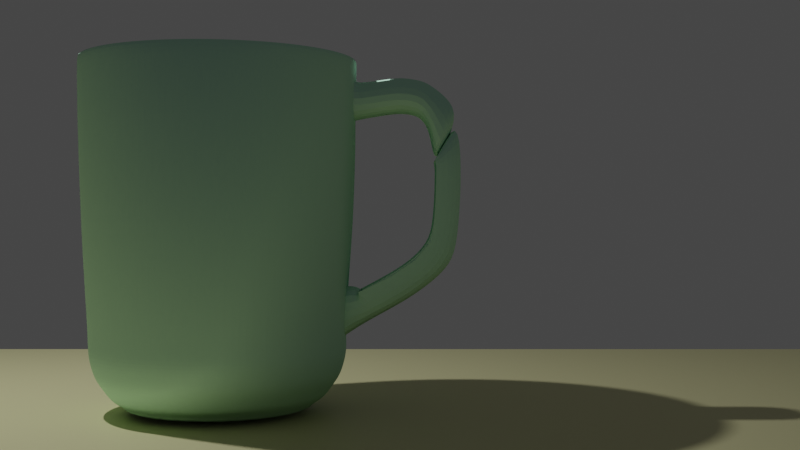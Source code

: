 # Source: mug1.blend  (saved by Blender 3.5.10; exported with 4.5.12 LTS)
import bpy
from mathutils import Matrix  # noqa: F401  (used for matrix-valued properties, if any)

bpy.ops.wm.read_factory_settings(use_empty=True)
scene = bpy.context.scene
scene.name = 'Scene'

# ---- collections
col_collection = bpy.data.collections.new('Collection'); scene.collection.children.link(col_collection)

# ---- materials (node trees are filled in below, after node groups)
mat_material_001 = bpy.data.materials.new('Material.001')
mat_material_002 = bpy.data.materials.new('Material.002')

# ---- material node trees
mat_material_001.use_nodes = True; mat_material_001.node_tree.nodes.clear()
_N = mat_material_001.node_tree.nodes; _L = mat_material_001.node_tree.links
n0 = _N.new('ShaderNodeOutputMaterial'); n0.name = 'Material Output'; n0.location = (300, 300)
n1 = _N.new('ShaderNodeBsdfToon'); n1.name = 'Toon BSDF'; n1.location = (10, 300)
n1.inputs[0].default_value = (0.495, 0.8, 0.6183, 1.0)
_L.new(n1.outputs[0], n0.inputs[0])
n0.is_active_output = True
mat_material_002.use_nodes = True; mat_material_002.node_tree.nodes.clear()
_N = mat_material_002.node_tree.nodes; _L = mat_material_002.node_tree.links
n0 = _N.new('ShaderNodeBsdfPrincipled'); n0.name = 'Principled BSDF'; n0.location = (10, 300)
n0.distribution = 'GGX'
n0.subsurface_method = 'RANDOM_WALK_SKIN'
n0.inputs[0].default_value = (0.7106, 0.6798, 0.3639, 1.0)
n0.inputs[3].default_value = 1.45
n0.inputs[27].default_value = (0.0, 0.0, 0.0, 1.0)
n0.inputs[28].default_value = 1.0
n1 = _N.new('ShaderNodeOutputMaterial'); n1.name = 'Material Output'; n1.location = (300, 300)
_L.new(n0.outputs[0], n1.inputs[0])
n1.is_active_output = True

# ---- world
world_world = bpy.data.worlds.new('World'); scene.world = world_world
world_world.use_nodes = True; world_world.node_tree.nodes.clear()
_N = world_world.node_tree.nodes; _L = world_world.node_tree.links
n0 = _N.new('ShaderNodeOutputWorld'); n0.name = 'World Output'; n0.location = (300, 300)
n1 = _N.new('ShaderNodeBackground'); n1.name = 'Background'; n1.location = (10, 300)
n1.inputs[0].default_value = (0.05088, 0.05088, 0.05088, 1.0)
_L.new(n1.outputs[0], n0.inputs[0])
n0.is_active_output = True
world_world.color = (0.05088, 0.05088, 0.05088)
world_world.use_sun_shadow = False
world_world.sun_shadow_jitter_overblur = 0.0

# ---- cameras
cam_camera_001 = bpy.data.cameras.new('Camera.001')

# ---- lights
light_light = bpy.data.lights.new('Light', 'POINT')
light_light.transmission_factor = 0.0
light_light.energy = 1000.0
light_light.shadow_soft_size = 0.1
light_light.shadow_maximum_resolution = 0.006
light_light.use_absolute_resolution = True

# ---- meshes
me_circle_002 = bpy.data.meshes.new('Circle.002')
me_circle_002.from_pydata([(0.0, 0.82, 0.0), (-0.16, 0.8042, 0.0), (-0.3138, 0.7576, 0.0), (-0.4556, 0.6818, 0.0), (-0.5798, 0.5798, 0.0), (-0.6818, 0.4556, 0.0), (-0.7576, 0.3138, 0.0), (-0.8042, 0.16, 0.0), (-0.82, 0.0, 0.0), (-0.8042, -0.16, 0.0), (-0.7576, -0.3138, 0.0), (-0.6818, -0.4556, 0.0), (-0.5798, -0.5798, 0.0), (-0.4556, -0.6818, 0.0), (-0.3138, -0.7576, 0.0), (-0.16, -0.8042, 0.0), (0.0, -0.82, 0.0), (0.16, -0.8042, 0.0), (0.3138, -0.7576, 0.0), (0.4556, -0.6818, 0.0), (0.5798, -0.5798, 0.0), (0.6818, -0.4556, 0.0), (0.7576, -0.3138, 0.0), (0.8042, -0.16, 0.0), (0.82, 0.0, 0.0), (0.8042, 0.16, 0.0), (0.7576, 0.3138, 0.0), (0.6818, 0.4556, 0.0), (0.5798, 0.5798, 0.0), (0.4556, 0.6818, 0.0), (0.3138, 0.7576, 0.0), (0.16, 0.8042, 0.0), (2.574e-09, 0.9393, 0.05452), (-0.1832, 0.9212, 0.05452), (-0.3595, 0.8678, 0.05452), (-0.5218, 0.781, 0.05452), (-0.6642, 0.6642, 0.05452), (-0.781, 0.5218, 0.05452), (-0.8678, 0.3595, 0.05452), (-0.9212, 0.1832, 0.05452), (-0.9393, 8.4e-09, 0.05452), (-0.9212, -0.1832, 0.05452), (-0.8678, -0.3595, 0.05452), (-0.781, -0.5218, 0.05452), (-0.6642, -0.6642, 0.05452), (-0.5218, -0.781, 0.05452), (-0.3595, -0.8678, 0.05452), (-0.1832, -0.9212, 0.05452), (2.574e-09, -0.9393, 0.05452), (0.1832, -0.9212, 0.05452), (0.3595, -0.8678, 0.05452), (0.5218, -0.781, 0.05452), (0.6642, -0.6642, 0.05452), (0.781, -0.5218, 0.05452), (0.8678, -0.3595, 0.05452), (0.9212, -0.1832, 0.05452), (0.9393, 8.4e-09, 0.05452), (0.9212, 0.1832, 0.05452), (0.8678, 0.3595, 0.05452), (0.781, 0.5218, 0.05452), (0.6642, 0.6642, 0.05452), (0.5218, 0.781, 0.05452), (0.3595, 0.8678, 0.05452), (0.1832, 0.9212, 0.05452), (2.28e-09, 1.002, 0.146), (-0.1955, 0.9828, 0.146), (-0.3835, 0.9258, 0.146), (-0.5567, 0.8332, 0.146), (-0.7086, 0.7086, 0.146), (-0.8332, 0.5567, 0.146), (-0.9258, 0.3835, 0.146), (-0.9828, 0.1955, 0.146), (-1.002, 1.021e-08, 0.146), (-0.9828, -0.1955, 0.146), (-0.9258, -0.3835, 0.146), (-0.8332, -0.5567, 0.146), (-0.7086, -0.7086, 0.146), (-0.5567, -0.8332, 0.146), (-0.3835, -0.9258, 0.146), (-0.1955, -0.9828, 0.146), (2.28e-09, -1.002, 0.146), (0.1955, -0.9828, 0.146), (0.3835, -0.9258, 0.146), (0.5567, -0.8332, 0.146), (0.7086, -0.7086, 0.146), (0.8332, -0.5567, 0.146), (0.9258, -0.3835, 0.146), (0.9828, -0.1955, 0.146), (1.002, 1.021e-08, 0.146), (0.9828, 0.1955, 0.146), (0.9258, 0.3835, 0.146), (0.8332, 0.5567, 0.146), (0.7086, 0.7086, 0.146), (0.5567, 0.8332, 0.146), (0.3835, 0.9258, 0.146), (0.1955, 0.9828, 0.146), (2.756e-09, 1.076, 0.244), (-0.2099, 1.055, 0.244), (-0.4117, 0.9939, 0.244), (-0.5977, 0.8945, 0.244), (-0.7607, 0.7607, 0.244), (-0.8945, 0.5977, 0.244), (-0.9939, 0.4117, 0.244), (-1.055, 0.2099, 0.244), (-1.076, 9.313e-09, 0.244), (-1.055, -0.2099, 0.244), (-0.9939, -0.4117, 0.244), (-0.8945, -0.5977, 0.244), (-0.7607, -0.7607, 0.244), (-0.5977, -0.8945, 0.244), (-0.4117, -0.9939, 0.244), (-0.2099, -1.055, 0.244), (2.756e-09, -1.076, 0.244), (0.2099, -1.055, 0.244), (0.4117, -0.9939, 0.244), (0.5977, -0.8945, 0.244), (0.7607, -0.7607, 0.244), (0.8945, -0.5977, 0.244), (0.9939, -0.4117, 0.244), (1.055, -0.2099, 0.244), (1.076, 9.313e-09, 0.244), (1.055, 0.2099, 0.244), (0.9939, 0.4117, 0.244), (0.8945, 0.5977, 0.244), (0.7607, 0.7607, 0.244), (0.5977, 0.8945, 0.244), (0.4117, 0.9939, 0.244), (0.2099, 1.055, 0.244), (1.698e-09, 1.108, 0.342), (-0.2161, 1.087, 0.342), (-0.424, 1.024, 0.342), (-0.6155, 0.9212, 0.342), (-0.7834, 0.7834, 0.342), (-0.9212, 0.6155, 0.342), (-1.024, 0.424, 0.342), (-1.087, 0.2161, 0.342), (-1.108, 1.093e-08, 0.342), (-1.087, -0.2161, 0.342), (-1.024, -0.424, 0.342), (-0.9212, -0.6155, 0.342), (-0.7834, -0.7834, 0.342), (-0.6155, -0.9212, 0.342), (-0.424, -1.024, 0.342), (-0.2161, -1.087, 0.342), (1.698e-09, -1.108, 0.342), (0.2161, -1.087, 0.342), (0.424, -1.024, 0.342), (0.6155, -0.9212, 0.342), (0.7834, -0.7834, 0.342), (0.9212, -0.6155, 0.342), (1.024, -0.424, 0.342), (1.087, -0.2161, 0.342), (1.108, 1.093e-08, 0.342), (1.087, 0.2161, 0.342), (1.024, 0.424, 0.342), (0.9212, 0.6155, 0.342), (0.7834, 0.7834, 0.342), (0.6155, 0.9212, 0.342), (0.424, 1.024, 0.342), (0.2161, 1.087, 0.342), (1.706e-09, 1.135, 0.453), (-0.2215, 1.114, 0.453), (-0.4345, 1.049, 0.453), (-0.6308, 0.9441, 0.453), (-0.8029, 0.8029, 0.453), (-0.9441, 0.6308, 0.453), (-1.049, 0.4345, 0.453), (-1.114, 0.2215, 0.453), (-1.135, 1.135e-08, 0.453), (-1.114, -0.2215, 0.453), (-1.049, -0.4345, 0.453), (-0.9441, -0.6308, 0.453), (-0.8029, -0.8029, 0.453), (-0.6308, -0.9441, 0.453), (-0.4345, -1.049, 0.453), (-0.2215, -1.114, 0.453), (1.706e-09, -1.135, 0.453), (0.2215, -1.114, 0.453), (0.4345, -1.049, 0.453), (0.6308, -0.9441, 0.453), (0.8029, -0.8029, 0.453), (0.9441, -0.6308, 0.453), (1.049, -0.4345, 0.453), (1.114, -0.2215, 0.453), (1.135, 1.135e-08, 0.453), (1.114, 0.2215, 0.453), (1.049, 0.4345, 0.453), (0.9441, 0.6308, 0.453), (0.8029, 0.8029, 0.453), (0.6308, 0.9441, 0.453), (0.4345, 1.049, 0.453), (0.2215, 1.114, 0.453), (1.706e-09, 1.135, 0.6129), (-0.2215, 1.114, 0.6129), (-0.4345, 1.049, 0.6129), (-0.6308, 0.9441, 0.6129), (-0.8029, 0.8029, 0.6129), (-0.9441, 0.6308, 0.6129), (-1.049, 0.4345, 0.6129), (-1.114, 0.2215, 0.6129), (-1.135, 1.135e-08, 0.6129), (-1.114, -0.2215, 0.6129), (-1.049, -0.4345, 0.6129), (-0.9441, -0.6308, 0.6129), (-0.8029, -0.8029, 0.6129), (-0.6308, -0.9441, 0.6129), (-0.4345, -1.049, 0.6129), (-0.2215, -1.114, 0.6129), (1.706e-09, -1.135, 0.6129), (0.2215, -1.114, 0.6129), (0.4345, -1.049, 0.6129), (0.6308, -0.9441, 0.6129), (0.8029, -0.8029, 0.6129), (0.9441, -0.6308, 0.6129), (1.049, -0.4345, 0.6129), (1.114, -0.2215, 0.6129), (1.135, 1.135e-08, 0.6129), (1.114, 0.2215, 0.6129), (1.049, 0.4345, 0.6129), (0.9441, 0.6308, 0.6129), (0.8029, 0.8029, 0.6129), (0.6308, 0.9441, 0.6129), (0.4345, 1.049, 0.6129), (0.2215, 1.114, 0.6129), (1.524e-09, 1.161, 1.024), (-0.2265, 1.139, 1.024), (-0.4443, 1.073, 1.024), (-0.6451, 0.9654, 1.024), (-0.821, 0.821, 1.024), (-0.9654, 0.6451, 1.024), (-1.073, 0.4443, 1.024), (-1.139, 0.2265, 1.024), (-1.161, 1.144e-08, 1.024), (-1.139, -0.2265, 1.024), (-1.073, -0.4443, 1.024), (-0.9654, -0.6451, 1.024), (-0.821, -0.821, 1.024), (-0.6451, -0.9654, 1.024), (-0.4443, -1.073, 1.024), (-0.2265, -1.139, 1.024), (1.524e-09, -1.161, 1.024), (0.2265, -1.139, 1.024), (0.4443, -1.073, 1.024), (0.6451, -0.9654, 1.024), (0.821, -0.821, 1.024), (0.9654, -0.6451, 1.024), (1.073, -0.4443, 1.024), (1.139, -0.2265, 1.024), (1.161, 1.144e-08, 1.024), (1.139, 0.2265, 1.024), (1.073, 0.4443, 1.024), (0.9654, 0.6451, 1.024), (0.821, 0.821, 1.024), (0.6451, 0.9654, 1.024), (0.4443, 1.073, 1.024), (0.2265, 1.139, 1.024), (1.309e-09, 1.193, 1.586), (-0.2328, 1.17, 1.586), (-0.4566, 1.102, 1.586), (-0.6629, 0.9921, 1.586), (-0.8437, 0.8437, 1.586), (-0.9921, 0.6629, 1.586), (-1.102, 0.4566, 1.586), (-1.17, 0.2328, 1.586), (-1.193, 1.196e-08, 1.586), (-1.17, -0.2328, 1.586), (-1.102, -0.4566, 1.586), (-0.9921, -0.6629, 1.586), (-0.8437, -0.8437, 1.586), (-0.6629, -0.9921, 1.586), (-0.4566, -1.102, 1.586), (-0.2328, -1.17, 1.586), (1.309e-09, -1.193, 1.586), (0.2328, -1.17, 1.586), (0.4566, -1.102, 1.586), (0.6629, -0.9921, 1.586), (0.8437, -0.8437, 1.586), (0.9921, -0.6629, 1.586), (1.102, -0.4566, 1.586), (1.17, -0.2328, 1.586), (1.193, 1.196e-08, 1.586), (1.17, 0.2328, 1.586), (1.102, 0.4566, 1.586), (0.9921, 0.6629, 1.586), (0.8437, 0.8437, 1.586), (0.6629, 0.9921, 1.586), (0.4566, 1.102, 1.586), (0.2328, 1.17, 1.586), (1.949e-09, 1.216, 2.266), (-0.2373, 1.193, 2.266), (-0.4655, 1.124, 2.266), (-0.6758, 1.011, 2.266), (-0.8601, 0.8601, 2.266), (-1.011, 0.6758, 2.266), (-1.124, 0.4655, 2.266), (-1.193, 0.2373, 2.266), (-1.216, 1.291e-08, 2.266), (-1.193, -0.2373, 2.266), (-1.124, -0.4655, 2.266), (-1.011, -0.6758, 2.266), (-0.8601, -0.8601, 2.266), (-0.6758, -1.011, 2.266), (-0.4655, -1.124, 2.266), (-0.2373, -1.193, 2.266), (1.949e-09, -1.216, 2.266), (0.2373, -1.193, 2.266), (0.4655, -1.124, 2.266), (0.6758, -1.011, 2.266), (0.8601, -0.8601, 2.266), (1.011, -0.6758, 2.266), (1.124, -0.4655, 2.266), (1.193, -0.2373, 2.266), (1.216, 1.291e-08, 2.266), (1.193, 0.2373, 2.266), (1.124, 0.4655, 2.266), (1.011, 0.6758, 2.266), (0.8601, 0.8601, 2.266), (0.6758, 1.011, 2.266), (0.4655, 1.124, 2.266), (0.2373, 1.193, 2.266), (1.797e-09, 1.224, 2.553), (-0.2388, 1.201, 2.553), (-0.4685, 1.131, 2.553), (-0.6801, 1.018, 2.553), (-0.8656, 0.8656, 2.553), (-1.018, 0.6801, 2.553), (-1.131, 0.4685, 2.553), (-1.201, 0.2388, 2.553), (-1.224, 1.324e-08, 2.553), (-1.201, -0.2388, 2.553), (-1.131, -0.4685, 2.553), (-1.018, -0.6801, 2.553), (-0.8656, -0.8656, 2.553), (-0.6801, -1.018, 2.553), (-0.4685, -1.131, 2.553), (-0.2388, -1.201, 2.553), (1.797e-09, -1.224, 2.553), (0.2388, -1.201, 2.553), (0.4685, -1.131, 2.553), (0.6801, -1.018, 2.553), (0.8656, -0.8656, 2.553), (1.018, -0.6801, 2.553), (1.131, -0.4685, 2.553), (1.201, -0.2388, 2.553), (1.224, 1.324e-08, 2.553), (1.201, 0.2388, 2.553), (1.131, 0.4685, 2.553), (1.018, 0.6801, 2.553), (0.8656, 0.8656, 2.553), (0.6801, 1.018, 2.553), (0.4685, 1.131, 2.553), (0.2388, 1.201, 2.553), (1.793e-09, 1.229, 2.871), (-0.2397, 1.205, 2.871), (-0.4702, 1.135, 2.871), (-0.6826, 1.022, 2.871), (-0.8688, 0.8688, 2.871), (-1.022, 0.6826, 2.871), (-1.135, 0.4702, 2.871), (-1.205, 0.2397, 2.871), (-1.229, 1.318e-08, 2.871), (-1.205, -0.2397, 2.871), (-1.135, -0.4702, 2.871), (-1.022, -0.6826, 2.871), (-0.8688, -0.8688, 2.871), (-0.6826, -1.022, 2.871), (-0.4702, -1.135, 2.871), (-0.2397, -1.205, 2.871), (1.793e-09, -1.229, 2.871), (0.2397, -1.205, 2.871), (0.4702, -1.135, 2.871), (0.6826, -1.022, 2.871), (0.8688, -0.8688, 2.871), (1.022, -0.6826, 2.871), (1.135, -0.4702, 2.871), (1.205, -0.2397, 2.871), (1.229, 1.318e-08, 2.871), (1.205, 0.2397, 2.871), (1.135, 0.4702, 2.871), (1.022, 0.6826, 2.871), (0.8688, 0.8688, 2.871), (0.6826, 1.022, 2.871), (0.4702, 1.135, 2.871), (0.2397, 1.205, 2.871), (1.793e-09, 1.229, 3.079), (-0.2397, 1.205, 3.079), (-0.4702, 1.135, 3.079), (-0.6826, 1.022, 3.079), (-0.8688, 0.8688, 3.079), (-1.022, 0.6826, 3.079), (-1.135, 0.4702, 3.079), (-1.205, 0.2397, 3.079), (-1.229, 1.318e-08, 3.079), (-1.205, -0.2397, 3.079), (-1.135, -0.4702, 3.079), (-1.022, -0.6826, 3.079), (-0.8688, -0.8688, 3.079), (-0.6826, -1.022, 3.079), (-0.4702, -1.135, 3.079), (-0.2397, -1.205, 3.079), (1.793e-09, -1.229, 3.079), (0.2397, -1.205, 3.079), (0.4702, -1.135, 3.079), (0.6826, -1.022, 3.079), (0.8688, -0.8688, 3.079), (1.022, -0.6826, 3.079), (1.135, -0.4702, 3.079), (1.205, -0.2397, 3.079), (1.229, 1.318e-08, 3.079), (1.205, 0.2397, 3.079), (1.135, 0.4702, 3.079), (1.022, 0.6826, 3.079), (0.8688, 0.8688, 3.079), (0.6826, 1.022, 3.079), (0.4702, 1.135, 3.079), (0.2397, 1.205, 3.079), (0.0, 0.82, -0.06493), (-0.16, 0.8042, -0.06493), (-0.3138, 0.7576, -0.06493), (-0.4556, 0.6818, -0.06493), (-0.5798, 0.5798, -0.06493), (-0.6818, 0.4556, -0.06493), (-0.7576, 0.3138, -0.06493), (-0.8042, 0.16, -0.06493), (-0.82, 0.0, -0.06493), (-0.8042, -0.16, -0.06493), (-0.7576, -0.3138, -0.06493), (-0.6818, -0.4556, -0.06493), (-0.5798, -0.5798, -0.06493), (-0.4556, -0.6818, -0.06493), (-0.3138, -0.7576, -0.06493), (-0.16, -0.8042, -0.06493), (0.0, -0.82, -0.06493), (0.16, -0.8042, -0.06493), (0.3138, -0.7576, -0.06493), (0.4556, -0.6818, -0.06493), (0.5798, -0.5798, -0.06493), (0.6818, -0.4556, -0.06493), (0.7576, -0.3138, -0.06493), (0.8042, -0.16, -0.06493), (0.82, 0.0, -0.06493), (0.8042, 0.16, -0.06493), (0.7576, 0.3138, -0.06493), (0.6818, 0.4556, -0.06493), (0.5798, 0.5798, -0.06493), (0.4556, 0.6818, -0.06493), (0.3138, 0.7576, -0.06493), (0.16, 0.8042, -0.06493), (1.569e-09, 1.288, 2.572), (-0.2085, 1.267, 2.572), (0.2085, 1.267, 2.572), (1.566e-09, 1.292, 2.849), (-0.2092, 1.271, 2.849), (0.2092, 1.271, 2.849), (1.569e-09, 1.586, 2.621), (-0.2085, 1.566, 2.621), (0.2085, 1.566, 2.621), (1.566e-09, 1.59, 2.898), (-0.2092, 1.569, 2.898), (0.2092, 1.569, 2.898), (1.569e-09, 1.684, 2.62), (-0.2085, 1.663, 2.62), (0.2085, 1.663, 2.62), (1.566e-09, 1.688, 2.897), (-0.2092, 1.667, 2.897), (0.2092, 1.667, 2.897), (1.569e-09, 1.827, 2.598), (-0.2085, 1.807, 2.598), (0.2085, 1.807, 2.598), (1.566e-09, 1.831, 2.875), (-0.2092, 1.811, 2.875), (0.2092, 1.811, 2.875), (1.569e-09, 1.919, 2.472), (-0.2085, 1.899, 2.472), (0.2085, 1.899, 2.472), (1.566e-09, 1.91, 2.834), (-0.2092, 1.89, 2.834), (0.2092, 1.89, 2.834), (1.569e-09, 1.947, 2.295), (-0.2085, 1.927, 2.295), (0.2085, 1.927, 2.295), (1.566e-09, 2.049, 2.729), (-0.2092, 2.029, 2.729), (0.2092, 2.029, 2.729), (1.569e-09, 1.971, 2.152), (-0.2085, 1.951, 2.152), (0.2085, 1.951, 2.152), (1.566e-09, 2.158, 2.572), (-0.2092, 2.138, 2.572), (0.2092, 2.138, 2.572), (1.706e-09, 1.236, 0.6805), (-0.2215, 1.214, 0.6805), (0.2215, 1.214, 0.6805), (1.524e-09, 1.229, 1.02), (-0.2265, 1.207, 1.02), (0.2265, 1.207, 1.02), (1.706e-09, 1.36, 0.7563), (-0.2215, 1.338, 0.7563), (0.2215, 1.338, 0.7563), (1.524e-09, 1.281, 0.998), (-0.2265, 1.259, 0.998), (0.2265, 1.259, 0.998), (1.524e-09, 1.281, 0.998), (-0.2265, 1.259, 0.998), (0.2265, 1.259, 0.998), (1.706e-09, 1.657, 0.9139), (-0.2215, 1.635, 0.9139), (0.2215, 1.635, 0.9139), (1.706e-09, 2.019, 1.187), (-0.2265, 1.556, 1.156), (0.2265, 1.556, 1.156), (1.524e-09, 1.578, 1.156), (-0.2265, 1.556, 1.156), (0.2265, 1.556, 1.156), (1.706e-09, 1.862, 1.053), (-0.2215, 1.84, 1.053), (0.2215, 1.84, 1.053), (1.706e-09, 2.119, 1.329), (-0.2265, 1.761, 1.294), (0.2265, 1.761, 1.294), (1.524e-09, 1.783, 1.294), (-0.2265, 1.761, 1.294), (0.2265, 1.761, 1.294), (-0.2215, 1.997, 1.187), (0.2215, 1.997, 1.187), (1.706e-09, 2.156, 1.643), (-0.2265, 1.911, 1.468), (0.2265, 1.911, 1.468), (1.524e-09, 1.934, 1.468), (-0.2265, 1.911, 1.468), (0.2265, 1.911, 1.468), (-0.2215, 2.097, 1.329), (0.2215, 2.097, 1.329), (1.706e-09, 2.178, 2.117), (-0.2265, 1.939, 1.702), (0.2265, 1.939, 1.702), (1.524e-09, 1.961, 1.702), (-0.2265, 1.939, 1.702), (0.2265, 1.939, 1.702), (-0.2215, 2.134, 1.643), (0.2215, 2.134, 1.643), (-0.2265, 1.95, 1.891), (0.2265, 1.95, 1.891), (1.524e-09, 1.972, 1.891), (-0.2265, 1.95, 1.891), (0.2265, 1.95, 1.891), (-0.2215, 2.156, 2.117), (0.2215, 2.156, 2.117), (-0.2265, 1.953, 2.11), (0.2265, 1.953, 2.11), (1.524e-09, 1.975, 2.11), (-0.2265, 1.953, 2.11), (0.2265, 1.953, 2.11), (1.706e-09, 2.156, 2.573), (-0.2215, 2.134, 2.573), (0.2215, 2.134, 2.573), (1.524e-09, 1.973, 2.187), (-0.2265, 1.95, 2.187), (0.2265, 1.95, 2.187), (1.524e-09, 1.973, 2.187), (-0.2265, 1.95, 2.187), (0.2265, 1.95, 2.187)], [], [(1, 0, 32, 33), (28, 27, 59, 60), (15, 14, 46, 47), (2, 1, 33, 34), (29, 28, 60, 61), (16, 15, 47, 48), (3, 2, 34, 35), (30, 29, 61, 62), (17, 16, 48, 49), (4, 3, 35, 36), (31, 30, 62, 63), (18, 17, 49, 50), (5, 4, 36, 37), (0, 31, 63, 32), (19, 18, 50, 51), (6, 5, 37, 38), (20, 19, 51, 52), (7, 6, 38, 39), (21, 20, 52, 53), (8, 7, 39, 40), (22, 21, 53, 54), (9, 8, 40, 41), (23, 22, 54, 55), (10, 9, 41, 42), (24, 23, 55, 56), (11, 10, 42, 43), (25, 24, 56, 57), (12, 11, 43, 44), (26, 25, 57, 58), (13, 12, 44, 45), (27, 26, 58, 59), (14, 13, 45, 46), (54, 53, 85, 86), (41, 40, 72, 73), (55, 54, 86, 87), (42, 41, 73, 74), (56, 55, 87, 88), (43, 42, 74, 75), (57, 56, 88, 89), (44, 43, 75, 76), (58, 57, 89, 90), (45, 44, 76, 77), (59, 58, 90, 91), (46, 45, 77, 78), (33, 32, 64, 65), (60, 59, 91, 92), (47, 46, 78, 79), (34, 33, 65, 66), (61, 60, 92, 93), (48, 47, 79, 80), (35, 34, 66, 67), (62, 61, 93, 94), (49, 48, 80, 81), (36, 35, 67, 68), (63, 62, 94, 95), (50, 49, 81, 82), (37, 36, 68, 69), (32, 63, 95, 64), (51, 50, 82, 83), (38, 37, 69, 70), (52, 51, 83, 84), (39, 38, 70, 71), (53, 52, 84, 85), (40, 39, 71, 72), (85, 84, 116, 117), (72, 71, 103, 104), (86, 85, 117, 118), (73, 72, 104, 105), (87, 86, 118, 119), (74, 73, 105, 106), (88, 87, 119, 120), (75, 74, 106, 107), (89, 88, 120, 121), (76, 75, 107, 108), (90, 89, 121, 122), (77, 76, 108, 109), (91, 90, 122, 123), (78, 77, 109, 110), (65, 64, 96, 97), (92, 91, 123, 124), (79, 78, 110, 111), (66, 65, 97, 98), (93, 92, 124, 125), (80, 79, 111, 112), (67, 66, 98, 99), (94, 93, 125, 126), (81, 80, 112, 113), (68, 67, 99, 100), (95, 94, 126, 127), (82, 81, 113, 114), (69, 68, 100, 101), (64, 95, 127, 96), (83, 82, 114, 115), (70, 69, 101, 102), (84, 83, 115, 116), (71, 70, 102, 103), (107, 106, 138, 139), (121, 120, 152, 153), (108, 107, 139, 140), (122, 121, 153, 154), (109, 108, 140, 141), (123, 122, 154, 155), (110, 109, 141, 142), (97, 96, 128, 129), (124, 123, 155, 156), (111, 110, 142, 143), (98, 97, 129, 130), (125, 124, 156, 157), (112, 111, 143, 144), (99, 98, 130, 131), (126, 125, 157, 158), (113, 112, 144, 145), (100, 99, 131, 132), (127, 126, 158, 159), (114, 113, 145, 146), (101, 100, 132, 133), (96, 127, 159, 128), (115, 114, 146, 147), (102, 101, 133, 134), (116, 115, 147, 148), (103, 102, 134, 135), (117, 116, 148, 149), (104, 103, 135, 136), (118, 117, 149, 150), (105, 104, 136, 137), (119, 118, 150, 151), (106, 105, 137, 138), (120, 119, 151, 152), (142, 141, 173, 174), (129, 128, 160, 161), (156, 155, 187, 188), (143, 142, 174, 175), (130, 129, 161, 162), (157, 156, 188, 189), (144, 143, 175, 176), (131, 130, 162, 163), (158, 157, 189, 190), (145, 144, 176, 177), (132, 131, 163, 164), (159, 158, 190, 191), (146, 145, 177, 178), (133, 132, 164, 165), (128, 159, 191, 160), (147, 146, 178, 179), (134, 133, 165, 166), (148, 147, 179, 180), (135, 134, 166, 167), (149, 148, 180, 181), (136, 135, 167, 168), (150, 149, 181, 182), (137, 136, 168, 169), (151, 150, 182, 183), (138, 137, 169, 170), (152, 151, 183, 184), (139, 138, 170, 171), (153, 152, 184, 185), (140, 139, 171, 172), (154, 153, 185, 186), (141, 140, 172, 173), (155, 154, 186, 187), (181, 180, 212, 213), (168, 167, 199, 200), (182, 181, 213, 214), (169, 168, 200, 201), (183, 182, 214, 215), (170, 169, 201, 202), (184, 183, 215, 216), (171, 170, 202, 203), (185, 184, 216, 217), (172, 171, 203, 204), (186, 185, 217, 218), (173, 172, 204, 205), (187, 186, 218, 219), (174, 173, 205, 206), (161, 160, 192, 193), (188, 187, 219, 220), (175, 174, 206, 207), (162, 161, 193, 194), (189, 188, 220, 221), (176, 175, 207, 208), (163, 162, 194, 195), (190, 189, 221, 222), (177, 176, 208, 209), (164, 163, 195, 196), (191, 190, 222, 223), (178, 177, 209, 210), (165, 164, 196, 197), (160, 191, 223, 192), (179, 178, 210, 211), (166, 165, 197, 198), (180, 179, 211, 212), (167, 166, 198, 199), (196, 195, 227, 228), (223, 222, 254, 255), (210, 209, 241, 242), (197, 196, 228, 229), (225, 193, 491, 494), (211, 210, 242, 243), (198, 197, 229, 230), (212, 211, 243, 244), (199, 198, 230, 231), (213, 212, 244, 245), (200, 199, 231, 232), (214, 213, 245, 246), (201, 200, 232, 233), (215, 214, 246, 247), (202, 201, 233, 234), (216, 215, 247, 248), (203, 202, 234, 235), (217, 216, 248, 249), (204, 203, 235, 236), (218, 217, 249, 250), (205, 204, 236, 237), (219, 218, 250, 251), (206, 205, 237, 238), (255, 224, 493, 495), (220, 219, 251, 252), (207, 206, 238, 239), (194, 193, 225, 226), (221, 220, 252, 253), (208, 207, 239, 240), (195, 194, 226, 227), (222, 221, 253, 254), (209, 208, 240, 241), (232, 231, 263, 264), (246, 245, 277, 278), (233, 232, 264, 265), (247, 246, 278, 279), (234, 233, 265, 266), (248, 247, 279, 280), (235, 234, 266, 267), (249, 248, 280, 281), (236, 235, 267, 268), (250, 249, 281, 282), (237, 236, 268, 269), (251, 250, 282, 283), (238, 237, 269, 270), (225, 224, 256, 257), (252, 251, 283, 284), (239, 238, 270, 271), (226, 225, 257, 258), (253, 252, 284, 285), (240, 239, 271, 272), (227, 226, 258, 259), (254, 253, 285, 286), (241, 240, 272, 273), (228, 227, 259, 260), (255, 254, 286, 287), (242, 241, 273, 274), (229, 228, 260, 261), (224, 255, 287, 256), (243, 242, 274, 275), (230, 229, 261, 262), (244, 243, 275, 276), (231, 230, 262, 263), (245, 244, 276, 277), (261, 260, 292, 293), (256, 287, 319, 288), (275, 274, 306, 307), (262, 261, 293, 294), (276, 275, 307, 308), (263, 262, 294, 295), (277, 276, 308, 309), (264, 263, 295, 296), (278, 277, 309, 310), (265, 264, 296, 297), (279, 278, 310, 311), (266, 265, 297, 298), (280, 279, 311, 312), (267, 266, 298, 299), (281, 280, 312, 313), (268, 267, 299, 300), (282, 281, 313, 314), (269, 268, 300, 301), (283, 282, 314, 315), (270, 269, 301, 302), (257, 256, 288, 289), (284, 283, 315, 316), (271, 270, 302, 303), (258, 257, 289, 290), (285, 284, 316, 317), (272, 271, 303, 304), (259, 258, 290, 291), (286, 285, 317, 318), (273, 272, 304, 305), (260, 259, 291, 292), (287, 286, 318, 319), (274, 273, 305, 306), (290, 289, 321, 322), (317, 316, 348, 349), (304, 303, 335, 336), (291, 290, 322, 323), (318, 317, 349, 350), (305, 304, 336, 337), (292, 291, 323, 324), (319, 318, 350, 351), (306, 305, 337, 338), (293, 292, 324, 325), (288, 319, 351, 320), (307, 306, 338, 339), (294, 293, 325, 326), (308, 307, 339, 340), (295, 294, 326, 327), (309, 308, 340, 341), (296, 295, 327, 328), (310, 309, 341, 342), (297, 296, 328, 329), (311, 310, 342, 343), (298, 297, 329, 330), (312, 311, 343, 344), (299, 298, 330, 331), (313, 312, 344, 345), (300, 299, 331, 332), (314, 313, 345, 346), (301, 300, 332, 333), (315, 314, 346, 347), (302, 301, 333, 334), (289, 288, 320, 321), (316, 315, 347, 348), (303, 302, 334, 335), (339, 338, 370, 371), (326, 325, 357, 358), (340, 339, 371, 372), (327, 326, 358, 359), (341, 340, 372, 373), (328, 327, 359, 360), (342, 341, 373, 374), (329, 328, 360, 361), (343, 342, 374, 375), (330, 329, 361, 362), (344, 343, 375, 376), (331, 330, 362, 363), (345, 344, 376, 377), (332, 331, 363, 364), (346, 345, 377, 378), (333, 332, 364, 365), (347, 346, 378, 379), (334, 333, 365, 366), (320, 351, 450, 448), (348, 347, 379, 380), (335, 334, 366, 367), (322, 321, 353, 354), (349, 348, 380, 381), (336, 335, 367, 368), (323, 322, 354, 355), (350, 349, 381, 382), (337, 336, 368, 369), (324, 323, 355, 356), (351, 350, 382, 383), (338, 337, 369, 370), (325, 324, 356, 357), (321, 320, 448, 449), (375, 374, 406, 407), (362, 361, 393, 394), (376, 375, 407, 408), (363, 362, 394, 395), (377, 376, 408, 409), (364, 363, 395, 396), (378, 377, 409, 410), (365, 364, 396, 397), (379, 378, 410, 411), (366, 365, 397, 398), (353, 352, 384, 385), (380, 379, 411, 412), (367, 366, 398, 399), (354, 353, 385, 386), (381, 380, 412, 413), (368, 367, 399, 400), (355, 354, 386, 387), (382, 381, 413, 414), (369, 368, 400, 401), (356, 355, 387, 388), (383, 382, 414, 415), (370, 369, 401, 402), (357, 356, 388, 389), (352, 383, 415, 384), (371, 370, 402, 403), (358, 357, 389, 390), (372, 371, 403, 404), (359, 358, 390, 391), (373, 372, 404, 405), (360, 359, 391, 392), (374, 373, 405, 406), (361, 360, 392, 393), (0, 1, 417, 416), (27, 28, 444, 443), (14, 15, 431, 430), (1, 2, 418, 417), (28, 29, 445, 444), (15, 16, 432, 431), (2, 3, 419, 418), (29, 30, 446, 445), (16, 17, 433, 432), (3, 4, 420, 419), (30, 31, 447, 446), (17, 18, 434, 433), (4, 5, 421, 420), (31, 0, 416, 447), (18, 19, 435, 434), (5, 6, 422, 421), (19, 20, 436, 435), (6, 7, 423, 422), (20, 21, 437, 436), (7, 8, 424, 423), (21, 22, 438, 437), (8, 9, 425, 424), (22, 23, 439, 438), (9, 10, 426, 425), (23, 24, 440, 439), (10, 11, 427, 426), (24, 25, 441, 440), (11, 12, 428, 427), (25, 26, 442, 441), (12, 13, 429, 428), (26, 27, 443, 442), (13, 14, 430, 429), (450, 453, 459, 456), (448, 450, 456, 454), (352, 353, 452, 451), (353, 321, 449, 452), (383, 352, 451, 453), (351, 383, 453, 450), (455, 454, 460, 461), (457, 458, 464, 463), (451, 452, 458, 457), (449, 448, 454, 455), (452, 449, 455, 458), (453, 451, 457, 459), (460, 462, 468, 466), (465, 463, 469, 471), (458, 455, 461, 464), (459, 457, 463, 465), (454, 456, 462, 460), (456, 459, 465, 462), (471, 469, 475, 477), (470, 467, 473, 476), (462, 465, 471, 468), (463, 464, 470, 469), (461, 460, 466, 467), (464, 461, 467, 470), (475, 476, 482, 481), (474, 477, 483, 480), (466, 468, 474, 472), (468, 471, 477, 474), (469, 470, 476, 475), (467, 466, 472, 473), (483, 481, 487, 489), (482, 479, 485, 488), (473, 472, 478, 479), (476, 473, 479, 482), (477, 475, 481, 483), (472, 474, 480, 478), (485, 484, 487, 488), (484, 486, 489, 487), (478, 480, 486, 484), (480, 483, 489, 486), (481, 482, 488, 487), (479, 478, 484, 485), (490, 492, 498, 496), (495, 493, 499, 501), (223, 255, 495, 492), (193, 192, 490, 491), (192, 223, 492, 490), (224, 225, 494, 493), (497, 496, 505, 506), (502, 504, 513, 511), (494, 491, 497, 500), (492, 495, 501, 498), (493, 494, 500, 499), (491, 490, 496, 497), (498, 501, 510, 507), (504, 501, 510, 513), (511, 513, 522, 520), (513, 510, 519, 522), (505, 507, 516, 514), (512, 511, 520, 521), (500, 503, 512, 509), (503, 502, 511, 512), (496, 498, 507, 505), (500, 497, 506, 509), (514, 516, 524, 508), (521, 520, 528, 529), (515, 514, 508, 523), (518, 521, 529, 526), (509, 506, 515, 518), (507, 510, 519, 516), (509, 512, 521, 518), (506, 505, 514, 515), (526, 529, 537, 534), (524, 527, 535, 532), (526, 523, 531, 534), (528, 530, 538, 536), (522, 519, 527, 530), (520, 522, 530, 528), (518, 515, 523, 526), (516, 519, 527, 524), (534, 531, 539, 541), (536, 538, 545, 543), (538, 535, 542, 545), (517, 532, 540, 525), (523, 508, 517, 531), (529, 528, 536, 537), (508, 524, 532, 517), (530, 527, 535, 538), (543, 545, 552, 550), (545, 542, 549, 552), (525, 540, 547, 533), (544, 543, 550, 551), (532, 535, 542, 540), (534, 537, 544, 541), (531, 517, 525, 539), (537, 536, 543, 544), (548, 546, 554, 557), (550, 552, 561, 559), (552, 549, 558, 561), (533, 547, 555, 553), (541, 539, 546, 548), (540, 542, 549, 547), (541, 544, 551, 548), (539, 525, 533, 546), (553, 555, 558, 556), (554, 553, 556, 557), (558, 556, 559, 561), (556, 557, 560, 559), (547, 549, 558, 555), (548, 551, 560, 557), (546, 533, 553, 554), (551, 550, 559, 560), (417, 418, 419, 420, 421, 422, 423, 424, 425, 426, 427, 428, 429, 430, 431, 432, 433, 434, 435, 436, 437, 438, 439, 440, 441, 442, 443, 444, 445, 446, 447, 416), (321, 353, 352, 383, 351, 320), (193, 225, 224, 255, 223, 192)])
_uv = me_circle_002.uv_layers.new(name='UVMap')
_uv.uv.foreach_set('vector', [0.0, 0.0, 0.0, 0.0, 0.0, 0.0, 0.0, 0.0, 0.0, 0.0, 0.0, 0.0, 0.0, 0.0, 0.0, 0.0, 0.0, 0.0, 0.0, 0.0, 0.0, 0.0, 0.0, 0.0, 0.0, 0.0, 0.0, 0.0, 0.0, 0.0, 0.0, 0.0, 0.0, 0.0, 0.0, 0.0, 0.0, 0.0, 0.0, 0.0, 0.0, 0.0, 0.0, 0.0, 0.0, 0.0, 0.0, 0.0, 0.0, 0.0, 0.0, 0.0, 0.0, 0.0, 0.0, 0.0, 0.0, 0.0, 0.0, 0.0, 0.0, 0.0, 0.0, 0.0, 0.0, 0.0, 0.0, 0.0, 0.0, 0.0, 0.0, 0.0, 0.0, 0.0, 0.0, 0.0, 0.0, 0.0, 0.0, 0.0, 0.0, 0.0, 0.0, 0.0, 0.0, 0.0, 0.0, 0.0, 0.0, 0.0, 0.0, 0.0, 0.0, 0.0, 0.0, 0.0, 0.0, 0.0, 0.0, 0.0, 0.0, 0.0, 0.0, 0.0, 0.0, 0.0, 0.0, 0.0, 0.0, 0.0, 0.0, 0.0, 0.0, 0.0, 0.0, 0.0, 0.0, 0.0, 0.0, 0.0, 0.0, 0.0, 0.0, 0.0, 0.0, 0.0, 0.0, 0.0, 0.0, 0.0, 0.0, 0.0, 0.0, 0.0, 0.0, 0.0, 0.0, 0.0, 0.0, 0.0, 0.0, 0.0, 0.0, 0.0, 0.0, 0.0, 0.0, 0.0, 0.0, 0.0, 0.0, 0.0, 0.0, 0.0, 0.0, 0.0, 0.0, 0.0, 0.0, 0.0, 0.0, 0.0, 0.0, 0.0, 0.0, 0.0, 0.0, 0.0, 0.0, 0.0, 0.0, 0.0, 0.0, 0.0, 0.0, 0.0, 0.0, 0.0, 0.0, 0.0, 0.0, 0.0, 0.0, 0.0, 0.0, 0.0, 0.0, 0.0, 0.0, 0.0, 0.0, 0.0, 0.0, 0.0, 0.0, 0.0, 0.0, 0.0, 0.0, 0.0, 0.0, 0.0, 0.0, 0.0, 0.0, 0.0, 0.0, 0.0, 0.0, 0.0, 0.0, 0.0, 0.0, 0.0, 0.0, 0.0, 0.0, 0.0, 0.0, 0.0, 0.0, 0.0, 0.0, 0.0, 0.0, 0.0, 0.0, 0.0, 0.0, 0.0, 0.0, 0.0, 0.0, 0.0, 0.0, 0.0, 0.0, 0.0, 0.0, 0.0, 0.0, 0.0, 0.0, 0.0, 0.0, 0.0, 0.0, 0.0, 0.0, 0.0, 0.0, 0.0, 0.0, 0.0, 0.0, 0.0, 0.0, 0.0, 0.0, 0.0, 0.0, 0.0, 0.0, 0.0, 0.0, 0.0, 0.0, 0.0, 0.0, 0.0, 0.0, 0.0, 0.0, 0.0, 0.0, 0.0, 0.0, 0.0, 0.0, 0.0, 0.0, 0.0, 0.0, 0.0, 0.0, 0.0, 0.0, 0.0, 0.0, 0.0, 0.0, 0.0, 0.0, 0.0, 0.0, 0.0, 0.0, 0.0, 0.0, 0.0, 0.0, 0.0, 0.0, 0.0, 0.0, 0.0, 0.0, 0.0, 0.0, 0.0, 0.0, 0.0, 0.0, 0.0, 0.0, 0.0, 0.0, 0.0, 0.0, 0.0, 0.0, 0.0, 0.0, 0.0, 0.0, 0.0, 0.0, 0.0, 0.0, 0.0, 0.0, 0.0, 0.0, 0.0, 0.0, 0.0, 0.0, 0.0, 0.0, 0.0, 0.0, 0.0, 0.0, 0.0, 0.0, 0.0, 0.0, 0.0, 0.0, 0.0, 0.0, 0.0, 0.0, 0.0, 0.0, 0.0, 0.0, 0.0, 0.0, 0.0, 0.0, 0.0, 0.0, 0.0, 0.0, 0.0, 0.0, 0.0, 0.0, 0.0, 0.0, 0.0, 0.0, 0.0, 0.0, 0.0, 0.0, 0.0, 0.0, 0.0, 0.0, 0.0, 0.0, 0.0, 0.0, 0.0, 0.0, 0.0, 0.0, 0.0, 0.0, 0.0, 0.0, 0.0, 0.0, 0.0, 0.0, 0.0, 0.0, 0.0, 0.0, 0.0, 0.0, 0.0, 0.0, 0.0, 0.0, 0.0, 0.0, 0.0, 0.0, 0.0, 0.0, 0.0, 0.0, 0.0, 0.0, 0.0, 0.0, 0.0, 0.0, 0.0, 0.0, 0.0, 0.0, 0.0, 0.0, 0.0, 0.0, 0.0, 0.0, 0.0, 0.0, 0.0, 0.0, 0.0, 0.0, 0.0, 0.0, 0.0, 0.0, 0.0, 0.0, 0.0, 0.0, 0.0, 0.0, 0.0, 0.0, 0.0, 0.0, 0.0, 0.0, 0.0, 0.0, 0.0, 0.0, 0.0, 0.0, 0.0, 0.0, 0.0, 0.0, 0.0, 0.0, 0.0, 0.0, 0.0, 0.0, 0.0, 0.0, 0.0, 0.0, 0.0, 0.0, 0.0, 0.0, 0.0, 0.0, 0.0, 0.0, 0.0, 0.0, 0.0, 0.0, 0.0, 0.0, 0.0, 0.0, 0.0, 0.0, 0.0, 0.0, 0.0, 0.0, 0.0, 0.0, 0.0, 0.0, 0.0, 0.0, 0.0, 0.0, 0.0, 0.0, 0.0, 0.0, 0.0, 0.0, 0.0, 0.0, 0.0, 0.0, 0.0, 0.0, 0.0, 0.0, 0.0, 0.0, 0.0, 0.0, 0.0, 0.0, 0.0, 0.0, 0.0, 0.0, 0.0, 0.0, 0.0, 0.0, 0.0, 0.0, 0.0, 0.0, 0.0, 0.0, 0.0, 0.0, 0.0, 0.0, 0.0, 0.0, 0.0, 0.0, 0.0, 0.0, 0.0, 0.0, 0.0, 0.0, 0.0, 0.0, 0.0, 0.0, 0.0, 0.0, 0.0, 0.0, 0.0, 0.0, 0.0, 0.0, 0.0, 0.0, 0.0, 0.0, 0.0, 0.0, 0.0, 0.0, 0.0, 0.0, 0.0, 0.0, 0.0, 0.0, 0.0, 0.0, 0.0, 0.0, 0.0, 0.0, 0.0, 0.0, 0.0, 0.0, 0.0, 0.0, 0.0, 0.0, 0.0, 0.0, 0.0, 0.0, 0.0, 0.0, 0.0, 0.0, 0.0, 0.0, 0.0, 0.0, 0.0, 0.0, 0.0, 0.0, 0.0, 0.0, 0.0, 0.0, 0.0, 0.0, 0.0, 0.0, 0.0, 0.0, 0.0, 0.0, 0.0, 0.0, 0.0, 0.0, 0.0, 0.0, 0.0, 0.0, 0.0, 0.0, 0.0, 0.0, 0.0, 0.0, 0.0, 0.0, 0.0, 0.0, 0.0, 0.0, 0.0, 0.0, 0.0, 0.0, 0.0, 0.0, 0.0, 0.0, 0.0, 0.0, 0.0, 0.0, 0.0, 0.0, 0.0, 0.0, 0.0, 0.0, 0.0, 0.0, 0.0, 0.0, 0.0, 0.0, 0.0, 0.0, 0.0, 0.0, 0.0, 0.0, 0.0, 0.0, 0.0, 0.0, 0.0, 0.0, 0.0, 0.0, 0.0, 0.0, 0.0, 0.0, 0.0, 0.0, 0.0, 0.0, 0.0, 0.0, 0.0, 0.0, 0.0, 0.0, 0.0, 0.0, 0.0, 0.0, 0.0, 0.0, 0.0, 0.0, 0.0, 0.0, 0.0, 0.0, 0.0, 0.0, 0.0, 0.0, 0.0, 0.0, 0.0, 0.0, 0.0, 0.0, 0.0, 0.0, 0.0, 0.0, 0.0, 0.0, 0.0, 0.0, 0.0, 0.0, 0.0, 0.0, 0.0, 0.0, 0.0, 0.0, 0.0, 0.0, 0.0, 0.0, 0.0, 0.0, 0.0, 0.0, 0.0, 0.0, 0.0, 0.0, 0.0, 0.0, 0.0, 0.0, 0.0, 0.0, 0.0, 0.0, 0.0, 0.0, 0.0, 0.0, 0.0, 0.0, 0.0, 0.0, 0.0, 0.0, 0.0, 0.0, 0.0, 0.0, 0.0, 0.0, 0.0, 0.0, 0.0, 0.0, 0.0, 0.0, 0.0, 0.0, 0.0, 0.0, 0.0, 0.0, 0.0, 0.0, 0.0, 0.0, 0.0, 0.0, 0.0, 0.0, 0.0, 0.0, 0.0, 0.0, 0.0, 0.0, 0.0, 0.0, 0.0, 0.0, 0.0, 0.0, 0.0, 0.0, 0.0, 0.0, 0.0, 0.0, 0.0, 0.0, 0.0, 0.0, 0.0, 0.0, 0.0, 0.0, 0.0, 0.0, 0.0, 0.0, 0.0, 0.0, 0.0, 0.0, 0.0, 0.0, 0.0, 0.0, 0.0, 0.0, 0.0, 0.0, 0.0, 0.0, 0.0, 0.0, 0.0, 0.0, 0.0, 0.0, 0.0, 0.0, 0.0, 0.0, 0.0, 0.0, 0.0, 0.0, 0.0, 0.0, 0.0, 0.0, 0.0, 0.0, 0.0, 0.0, 0.0, 0.0, 0.0, 0.0, 0.0, 0.0, 0.0, 0.0, 0.0, 0.0, 0.0, 0.0, 0.0, 0.0, 0.0, 0.0, 0.0, 0.0, 0.0, 0.0, 0.0, 0.0, 0.0, 0.0, 0.0, 0.0, 0.0, 0.0, 0.0, 0.0, 0.0, 0.0, 0.0, 0.0, 0.0, 0.0, 0.0, 0.0, 0.0, 0.0, 0.0, 0.0, 0.0, 0.0, 0.0, 0.0, 0.0, 0.0, 0.0, 0.0, 0.0, 0.0, 0.0, 0.0, 0.0, 0.0, 0.0, 0.0, 0.0, 0.0, 0.0, 0.0, 0.0, 0.0, 0.0, 0.0, 0.0, 0.0, 0.0, 0.0, 0.0, 0.0, 0.0, 0.0, 0.0, 0.0, 0.0, 0.0, 0.0, 0.0, 0.0, 0.0, 0.0, 0.0, 0.0, 0.0, 0.0, 0.0, 0.0, 0.0, 0.0, 0.0, 0.0, 0.0, 0.0, 0.0, 0.0, 0.0, 0.0, 0.0, 0.0, 0.0, 0.0, 0.0, 0.0, 0.0, 0.0, 0.0, 0.0, 0.0, 0.0, 0.0, 0.0, 0.0, 0.0, 0.0, 0.0, 0.0, 0.0, 0.0, 0.0, 0.0, 0.0, 0.0, 0.0, 0.0, 0.0, 0.0, 0.0, 0.0, 0.0, 0.0, 0.0, 0.0, 0.0, 0.0, 0.0, 0.0, 0.0, 0.0, 0.0, 0.0, 0.0, 0.0, 0.0, 0.0, 0.0, 0.0, 0.0, 0.0, 0.0, 0.0, 0.0, 0.0, 0.0, 0.0, 0.0, 0.0, 0.0, 0.0, 0.0, 0.0, 0.0, 0.0, 0.0, 0.0, 0.0, 0.0, 0.0, 0.0, 0.0, 0.0, 0.0, 0.0, 0.0, 0.0, 0.0, 0.0, 0.0, 0.0, 0.0, 0.0, 0.0, 0.0, 0.0, 0.0, 0.0, 0.0, 0.0, 0.0, 0.0, 0.0, 0.0, 0.0, 0.0, 0.0, 0.0, 0.0, 0.0, 0.0, 0.0, 0.0, 0.0, 0.0, 0.0, 0.0, 0.0, 0.0, 0.0, 0.0, 0.0, 0.0, 0.0, 0.0, 0.0, 0.0, 0.0, 0.0, 0.0, 0.0, 0.0, 0.0, 0.0, 0.0, 0.0, 0.0, 0.0, 0.0, 0.0, 0.0, 0.0, 0.0, 0.0, 0.0, 0.0, 0.0, 0.0, 0.0, 0.0, 0.0, 0.0, 0.0, 0.0, 0.0, 0.0, 0.0, 0.0, 0.0, 0.0, 0.0, 0.0, 0.0, 0.0, 0.0, 0.0, 0.0, 0.0, 0.0, 0.0, 0.0, 0.0, 0.0, 0.0, 0.0, 0.0, 0.0, 0.0, 0.0, 0.0, 0.0, 0.0, 0.0, 0.0, 0.0, 0.0, 0.0, 0.0, 0.0, 0.0, 0.0, 0.0, 0.0, 0.0, 0.0, 0.0, 0.0, 0.0, 0.0, 0.0, 0.0, 0.0, 0.0, 0.0, 0.0, 0.0, 0.0, 0.0, 0.0, 0.0, 0.0, 0.0, 0.0, 0.0, 0.0, 0.0, 0.0, 0.0, 0.0, 0.0, 0.0, 0.0, 0.0, 0.0, 0.0, 0.0, 0.0, 0.0, 0.0, 0.0, 0.0, 0.0, 0.0, 0.0, 0.0, 0.0, 0.0, 0.0, 0.0, 0.0, 0.0, 0.0, 0.0, 0.0, 0.0, 0.0, 0.0, 0.0, 0.0, 0.0, 0.0, 0.0, 0.0, 0.0, 0.0, 0.0, 0.0, 0.0, 0.0, 0.0, 0.0, 0.0, 0.0, 0.0, 0.0, 0.0, 0.0, 0.0, 0.0, 0.0, 0.0, 0.0, 0.0, 0.0, 0.0, 0.0, 0.0, 0.0, 0.0, 0.0, 0.0, 0.0, 0.0, 0.0, 0.0, 0.0, 0.0, 0.0, 0.0, 0.0, 0.0, 0.0, 0.0, 0.0, 0.0, 0.0, 0.0, 0.0, 0.0, 0.0, 0.0, 0.0, 0.0, 0.0, 0.0, 0.0, 0.0, 0.0, 0.0, 0.0, 0.0, 0.0, 0.0, 0.0, 0.0, 0.0, 0.0, 0.0, 0.0, 0.0, 0.0, 0.0, 0.0, 0.0, 0.0, 0.0, 0.0, 0.0, 0.0, 0.0, 0.0, 0.0, 0.0, 0.0, 0.0, 0.0, 0.0, 0.0, 0.0, 0.0, 0.0, 0.0, 0.0, 0.0, 0.0, 0.0, 0.0, 0.0, 0.0, 0.0, 0.0, 0.0, 0.0, 0.0, 0.0, 0.0, 0.0, 0.0, 0.0, 0.0, 0.0, 0.0, 0.0, 0.0, 0.0, 0.0, 0.0, 0.0, 0.0, 0.0, 0.0, 0.0, 0.0, 0.0, 0.0, 0.0, 0.0, 0.0, 0.0, 0.0, 0.0, 0.0, 0.0, 0.0, 0.0, 0.0, 0.0, 0.0, 0.0, 0.0, 0.0, 0.0, 0.0, 0.0, 0.0, 0.0, 0.0, 0.0, 0.0, 0.0, 0.0, 0.0, 0.0, 0.0, 0.0, 0.0, 0.0, 0.0, 0.0, 0.0, 0.0, 0.0, 0.0, 0.0, 0.0, 0.0, 0.0, 0.0, 0.0, 0.0, 0.0, 0.0, 0.0, 0.0, 0.0, 0.0, 0.0, 0.0, 0.0, 0.0, 0.0, 0.0, 0.0, 0.0, 0.0, 0.0, 0.0, 0.0, 0.0, 0.0, 0.0, 0.0, 0.0, 0.0, 0.0, 0.0, 0.0, 0.0, 0.0, 0.0, 0.0, 0.0, 0.0, 0.0, 0.0, 0.0, 0.0, 0.0, 0.0, 0.0, 0.0, 0.0, 0.0, 0.0, 0.0, 0.0, 0.0, 0.0, 0.0, 0.0, 0.0, 0.0, 0.0, 0.0, 0.0, 0.0, 0.0, 0.0, 0.0, 0.0, 0.0, 0.0, 0.0, 0.0, 0.0, 0.0, 0.0, 0.0, 0.0, 0.0, 0.0, 0.0, 0.0, 0.0, 0.0, 0.0, 0.0, 0.0, 0.0, 0.0, 0.0, 0.0, 0.0, 0.0, 0.0, 0.0, 0.0, 0.0, 0.0, 0.0, 0.0, 0.0, 0.0, 0.0, 0.0, 0.0, 0.0, 0.0, 0.0, 0.0, 0.0, 0.0, 0.0, 0.0, 0.0, 0.0, 0.0, 0.0, 0.0, 0.0, 0.0, 0.0, 0.0, 0.0, 0.0, 0.0, 0.0, 0.0, 0.0, 0.0, 0.0, 0.0, 0.0, 0.0, 0.0, 0.0, 0.0, 0.0, 0.0, 0.0, 0.0, 0.0, 0.0, 0.0, 0.0, 0.0, 0.0, 0.0, 0.0, 0.0, 0.0, 0.0, 0.0, 0.0, 0.0, 0.0, 0.0, 0.0, 0.0, 0.0, 0.0, 0.0, 0.0, 0.0, 0.0, 0.0, 0.0, 0.0, 0.0, 0.0, 0.0, 0.0, 0.0, 0.0, 0.0, 0.0, 0.0, 0.0, 0.0, 0.0, 0.0, 0.0, 0.0, 0.0, 0.0, 0.0, 0.0, 0.0, 0.0, 0.0, 0.0, 0.0, 0.0, 0.0, 0.0, 0.0, 0.0, 0.0, 0.0, 0.0, 0.0, 0.0, 0.0, 0.0, 0.0, 0.0, 0.0, 0.0, 0.0, 0.0, 0.0, 0.0, 0.0, 0.0, 0.0, 0.0, 0.0, 0.0, 0.0, 0.0, 0.0, 0.0, 0.0, 0.0, 0.0, 0.0, 0.0, 0.0, 0.0, 0.0, 0.0, 0.0, 0.0, 0.0, 0.0, 0.0, 0.0, 0.0, 0.0, 0.0, 0.0, 0.0, 0.0, 0.0, 0.0, 0.0, 0.0, 0.0, 0.0, 0.0, 0.0, 0.0, 0.0, 0.0, 0.0, 0.0, 0.0, 0.0, 0.0, 0.0, 0.0, 0.0, 0.0, 0.0, 0.0, 0.0, 0.0, 0.0, 0.0, 0.0, 0.0, 0.0, 0.0, 0.0, 0.0, 0.0, 0.0, 0.0, 0.0, 0.0, 0.0, 0.0, 0.0, 0.0, 0.0, 0.0, 0.0, 0.0, 0.0, 0.0, 0.0, 0.0, 0.0, 0.0, 0.0, 0.0, 0.0, 0.0, 0.0, 0.0, 0.0, 0.0, 0.0, 0.0, 0.0, 0.0, 0.0, 0.0, 0.0, 0.0, 0.0, 0.0, 0.0, 0.0, 0.0, 0.0, 0.0, 0.0, 0.0, 0.0, 0.0, 0.0, 0.0, 0.0, 0.0, 0.0, 0.0, 0.0, 0.0, 0.0, 0.0, 0.0, 0.0, 0.0, 0.0, 0.0, 0.0, 0.0, 0.0, 0.0, 0.0, 0.0, 0.0, 0.0, 0.0, 0.0, 0.0, 0.0, 0.0, 0.0, 0.0, 0.0, 0.0, 0.0, 0.0, 0.0, 0.0, 0.0, 0.0, 0.0, 0.0, 0.0, 0.0, 0.0, 0.0, 0.0, 0.0, 0.0, 0.0, 0.0, 0.0, 0.0, 0.0, 0.0, 0.0, 0.0, 0.0, 0.0, 0.0, 0.0, 0.0, 0.0, 0.0, 0.0, 0.0, 0.0, 0.0, 0.0, 0.0, 0.0, 0.0, 0.0, 0.0, 0.0, 0.0, 0.0, 0.0, 0.0, 0.0, 0.0, 0.0, 0.0, 0.0, 0.0, 0.0, 0.0, 0.0, 0.0, 0.0, 0.0, 0.0, 0.0, 0.0, 0.0, 0.0, 0.0, 0.0, 0.0, 0.0, 0.0, 0.0, 0.0, 0.0, 0.0, 0.0, 0.0, 0.0, 0.0, 0.0, 0.0, 0.0, 0.0, 0.0, 0.0, 0.0, 0.0, 0.0, 0.0, 0.0, 0.0, 0.0, 0.0, 0.0, 0.0, 0.0, 0.0, 0.0, 0.0, 0.0, 0.0, 0.0, 0.0, 0.0, 0.0, 0.0, 0.0, 0.0, 0.0, 0.0, 0.0, 0.0, 0.0, 0.0, 0.0, 0.0, 0.0, 0.0, 0.0, 0.0, 0.0, 0.0, 0.0, 0.0, 0.0, 0.0, 0.0, 0.0, 0.0, 0.0, 0.0, 0.0, 0.0, 0.0, 0.0, 0.0, 0.0, 0.0, 0.0, 0.0, 0.0, 0.0, 0.0, 0.0, 0.0, 0.0, 0.0, 0.0, 0.0, 0.0, 0.0, 0.0, 0.0, 0.0, 0.0, 0.0, 0.0, 0.0, 0.0, 0.0, 0.0, 0.0, 0.0, 0.0, 0.0, 0.0, 0.0, 0.0, 0.0, 0.0, 0.0, 0.0, 0.0, 0.0, 0.0, 0.0, 0.0, 0.0, 0.0, 0.0, 0.0, 0.0, 0.0, 0.0, 0.0, 0.0, 0.0, 0.0, 0.0, 0.0, 0.0, 0.0, 0.0, 0.0, 0.0, 0.0, 0.0, 0.0, 0.0, 0.0, 0.0, 0.0, 0.0, 0.0, 0.0, 0.0, 0.0, 0.0, 0.0, 0.0, 0.0, 0.0, 0.0, 0.0, 0.0, 0.0, 0.0, 0.0, 0.0, 0.0, 0.0, 0.0, 0.0, 0.0, 0.0, 0.0, 0.0, 0.0, 0.0, 0.0, 0.0, 0.0, 0.0, 0.0, 0.0, 0.0, 0.0, 0.0, 0.0, 0.0, 0.0, 0.0, 0.0, 0.0, 0.0, 0.0, 0.0, 0.0, 0.0, 0.0, 0.0, 0.0, 0.0, 0.0, 0.0, 0.0, 0.0, 0.0, 0.0, 0.0, 0.0, 0.0, 0.0, 0.0, 0.0, 0.0, 0.0, 0.0, 0.0, 0.0, 0.0, 0.0, 0.0, 0.0, 0.0, 0.0, 0.0, 0.0, 0.0, 0.0, 0.0, 0.0, 0.0, 0.0, 0.0, 0.0, 0.0, 0.0, 0.0, 0.0, 0.0, 0.0, 0.0, 0.0, 0.0, 0.0, 0.0, 0.0, 0.0, 0.0, 0.0, 0.0, 0.0, 0.0, 0.0, 0.0, 0.0, 0.0, 0.0, 0.0, 0.0, 0.0, 0.0, 0.0, 0.0, 0.0, 0.0, 0.0, 0.0, 0.0, 0.0, 0.0, 0.0, 0.0, 0.0, 0.0, 0.0, 0.0, 0.0, 0.0, 0.0, 0.0, 0.0, 0.0, 0.0, 0.0, 0.0, 0.0, 0.0, 0.0, 0.0, 0.0, 0.0, 0.0, 0.0, 0.0, 0.0, 0.0, 0.0, 0.0, 0.0, 0.0, 0.0, 0.0, 0.0, 0.0, 0.0, 0.0, 0.0, 0.0, 0.0, 0.0, 0.0, 0.0, 0.0, 0.0, 0.0, 0.0, 0.0, 0.0, 0.0, 0.0, 0.0, 0.0, 0.0, 0.0, 0.0, 0.0, 0.0, 0.0, 0.0, 0.0, 0.0, 0.0, 0.0, 0.0, 0.0, 0.0, 0.0, 0.0, 0.0, 0.0, 0.0, 0.0, 0.0, 0.0, 0.0, 0.0, 0.0, 0.0, 0.0, 0.0, 0.0, 0.0, 0.0, 0.0, 0.0, 0.0, 0.0, 0.0, 0.0, 0.0, 0.0, 0.0, 0.0, 0.0, 0.0, 0.0, 0.0, 0.0, 0.0, 0.0, 0.0, 0.0, 0.0, 0.0, 0.0, 0.0, 0.0, 0.0, 0.0, 0.0, 0.0, 0.0, 0.0, 0.0, 0.0, 0.0, 0.0, 0.0, 0.0, 0.0, 0.0, 0.0, 0.0, 0.0, 0.0, 0.0, 0.0, 0.0, 0.0, 0.0, 0.0, 0.0, 0.0, 0.0, 0.0, 0.0, 0.0, 0.0, 0.0, 0.0, 0.0, 0.0, 0.0, 0.0, 0.0, 0.0, 0.0, 0.0, 0.0, 0.0, 0.0, 0.0, 0.0, 0.0, 0.0, 0.0, 0.0, 0.0, 0.0, 0.0, 0.0, 0.0, 0.0, 0.0, 0.0, 0.0, 0.0, 0.0, 0.0, 0.0, 0.0, 0.0, 0.0, 0.0, 0.0, 0.0, 0.0, 0.0, 0.0, 0.0, 0.0, 0.0, 0.0, 0.0, 0.0, 0.0, 0.0, 0.0, 0.0, 0.0, 0.0, 0.0, 0.0, 0.0, 0.0, 0.0, 0.0, 0.0, 0.0, 0.0, 0.0, 0.0, 0.0, 0.0, 0.0, 0.0, 0.0, 0.0, 0.0, 0.0, 0.0, 0.0, 0.0, 0.0, 0.0, 0.0, 0.0, 0.0, 0.0, 0.0, 0.0, 0.0, 0.0, 0.0, 0.0, 0.0, 0.0, 0.0, 0.0, 0.0, 0.0, 0.0, 0.0, 0.0, 0.0, 0.0, 0.0, 0.0, 0.0, 0.0, 0.0, 0.0, 0.0, 0.0, 0.0, 0.0, 0.0, 0.0, 0.0, 0.0, 0.0, 0.0, 0.0, 0.0, 0.0, 0.0, 0.0, 0.0, 0.0, 0.0, 0.0, 0.0, 0.0, 0.0, 0.0, 0.0, 0.0, 0.0, 0.0, 0.0, 0.0, 0.0, 0.0, 0.0, 0.0, 0.0, 0.0, 0.0, 0.0, 0.0, 0.0, 0.0, 0.0, 0.0, 0.0, 0.0, 0.0, 0.0, 0.0, 0.0, 0.0, 0.0, 0.0, 0.0, 0.0, 0.0, 0.0, 0.0, 0.0, 0.0, 0.0, 0.0, 0.0, 0.0, 0.0, 0.0, 0.0, 0.0, 0.0, 0.0, 0.0, 0.0, 0.0, 0.0, 0.0, 0.0, 0.0, 0.0, 0.0, 0.0, 0.0, 0.0, 0.0, 0.0, 0.0, 0.0, 0.0, 0.0, 0.0, 0.0, 0.0, 0.0, 0.0, 0.0, 0.0, 0.0, 0.0, 0.0, 0.0, 0.0, 0.0, 0.0, 0.0, 0.0, 0.0, 0.0, 0.0, 0.0, 0.0, 0.0, 0.0, 0.0, 0.0, 0.0, 0.0, 0.0, 0.0, 0.0, 0.0, 0.0, 0.0, 0.0, 0.0, 0.0, 0.0, 0.0, 0.0, 0.0, 0.0, 0.0, 0.0, 0.0, 0.0, 0.0, 0.0, 0.0, 0.0, 0.0, 0.0, 0.0, 0.0, 0.0, 0.0, 0.0, 0.0, 0.0, 0.0, 0.0, 0.0, 0.0, 0.0, 0.0, 0.0, 0.0, 0.0, 0.0, 0.0, 0.0, 0.0, 0.0, 0.0, 0.0, 0.0, 0.0, 0.0, 0.0, 0.0, 0.0, 0.0, 0.0, 0.0, 0.0, 0.0, 0.0, 0.0, 0.0, 0.0, 0.0, 0.0, 0.0, 0.0, 0.0, 0.0, 0.0, 0.0, 0.0, 0.0, 0.0, 0.0, 0.0, 0.0, 0.0, 0.0, 0.0, 0.0, 0.0, 0.0, 0.0, 0.0, 0.0, 0.0, 0.0, 0.0, 0.0, 0.0, 0.0, 0.0, 0.0, 0.0, 0.0, 0.0, 0.0, 0.0, 0.0, 0.0, 0.0, 0.0, 0.0, 0.0, 0.0, 0.0, 0.0, 0.0, 0.0, 0.0, 0.0, 0.0, 0.0, 0.0, 0.0, 0.0, 0.0, 0.0, 0.0, 0.0, 0.0, 0.0, 0.0, 0.0, 0.0, 0.0, 0.0, 0.0, 0.0, 0.0, 0.0, 0.0, 0.0, 0.0, 0.0, 0.0, 0.0, 0.0, 0.0, 0.0, 0.0, 0.0, 0.0, 0.0, 0.0, 0.0, 0.0, 0.0, 0.0, 0.0, 0.0, 0.0, 0.0, 0.0, 0.0, 0.0, 0.0, 0.0, 0.0, 0.0, 0.0, 0.0, 0.0, 0.0, 0.0, 0.0, 0.0, 0.0, 0.0, 0.0, 0.0, 0.0, 0.0, 0.0, 0.0, 0.0, 0.0, 0.0, 0.0, 0.0, 0.0, 0.0, 0.0, 0.0, 0.0, 0.0, 0.0, 0.0, 0.0, 0.0, 0.0, 0.0, 0.0, 0.0, 0.0, 0.0, 0.0, 0.0, 0.0, 0.0, 0.0, 0.0, 0.0, 0.0, 0.0, 0.0, 0.0, 0.0, 0.0, 0.0, 0.0, 0.0, 0.0, 0.0, 0.0, 0.0, 0.0, 0.0, 0.0, 0.0, 0.0, 0.0, 0.0, 0.0, 0.0, 0.0, 0.0, 0.0, 0.0, 0.0, 0.0, 0.0, 0.0, 0.0, 0.0, 0.0, 0.0, 0.0, 0.0, 0.0, 0.0, 0.0, 0.0, 0.0, 0.0, 0.0, 0.0, 0.0, 0.0, 0.0, 0.0, 0.0, 0.0, 0.0, 0.0, 0.0, 0.0, 0.0, 0.0, 0.0, 0.0, 0.0, 0.0, 0.0, 0.0, 0.0, 0.0, 0.0, 0.0, 0.0, 0.0, 0.0, 0.0, 0.0, 0.0, 0.0, 0.0, 0.0, 0.0, 0.0, 0.0, 0.0, 0.0, 0.0, 0.0, 0.0, 0.0, 0.0, 0.0, 0.0, 0.0, 0.0, 0.0, 0.0, 0.0, 0.0, 0.0, 0.0, 0.0, 0.0, 0.0, 0.0, 0.0, 0.0, 0.0, 0.0, 0.0, 0.0, 0.0, 0.0, 0.0, 0.0, 0.0, 0.0, 0.0, 0.0, 0.0, 0.0, 0.0, 0.0, 0.0, 0.0, 0.0, 0.0, 0.0, 0.0, 0.0, 0.0, 0.0, 0.0, 0.0, 0.0, 0.0, 0.0, 0.0, 0.0, 0.0, 0.0, 0.0, 0.0, 0.0, 0.0, 0.0, 0.0, 0.0, 0.0, 0.0, 0.0, 0.0, 0.0, 0.0, 0.0, 0.0, 0.0, 0.0, 0.0, 0.0, 0.0, 0.0, 0.0, 0.0, 0.0, 0.0, 0.0, 0.0, 0.0, 0.0, 0.0, 0.0, 0.0, 0.0, 0.0, 0.0, 0.0, 0.0, 0.0, 0.0, 0.0, 0.0, 0.0, 0.0, 0.0, 0.0, 0.0, 0.0, 0.0, 0.0, 0.0, 0.0, 0.0, 0.0, 0.0, 0.0, 0.0, 0.0, 0.0, 0.0, 0.0, 0.0, 0.0, 0.0, 0.0, 0.0, 0.0, 0.0, 0.0, 0.0, 0.0, 0.0, 0.0, 0.0, 0.0, 0.0, 0.0, 0.0, 0.0, 0.0, 0.0, 0.0, 0.0, 0.0, 0.0, 0.0, 0.0, 0.0, 0.0, 0.0, 0.0, 0.0, 0.0, 0.0, 0.0, 0.0, 0.0, 0.0, 0.0, 0.0, 0.0, 0.0, 0.0, 0.0, 0.0, 0.0, 0.0, 0.0, 0.0, 0.0, 0.0, 0.0, 0.0, 0.0, 0.0, 0.0, 0.0, 0.0, 0.0, 0.0, 0.0, 0.0, 0.0, 0.0, 0.0, 0.0, 0.0, 0.0, 0.0, 0.0, 0.0, 0.0, 0.0, 0.0, 0.0, 0.0, 0.0, 0.0, 0.0, 0.0, 0.0, 0.0, 0.0, 0.0, 0.0, 0.0, 0.0, 0.0, 0.0, 0.0, 0.0, 0.0, 0.0, 0.0, 0.0, 0.0, 0.0, 0.0, 0.0, 0.0, 0.0, 0.0, 0.0, 0.0, 0.0, 0.0, 0.0, 0.0, 0.0, 0.0, 0.0, 0.0, 0.0, 0.0, 0.0, 0.0, 0.0, 0.0, 0.0, 0.0, 0.0, 0.0, 0.0, 0.0, 0.0, 0.0, 0.0, 0.0, 0.0, 0.0, 0.0, 0.0, 0.0, 0.0, 0.0, 0.0, 0.0, 0.0, 0.0, 0.0, 0.0, 0.0, 0.0, 0.0, 0.0, 0.0, 0.0, 0.0, 0.0, 0.0, 0.0, 0.0, 0.0, 0.0, 0.0, 0.0, 0.0, 0.0, 0.0, 0.0, 0.0, 0.0, 0.0, 0.0, 0.0, 0.0, 0.0, 0.0, 0.0, 0.0, 0.0, 0.0, 0.0, 0.0, 0.0, 0.0, 0.0, 0.0, 0.0, 0.0, 0.0, 0.0, 0.0, 0.0, 0.0, 0.0, 0.0, 0.0, 0.0, 0.0, 0.0, 0.0, 0.0, 0.0, 0.0, 0.0, 0.0, 0.0, 0.0, 0.0, 0.0, 0.0, 0.0, 0.0, 0.0, 0.0, 0.0, 0.0, 0.0, 0.0, 0.0, 0.0, 0.0, 0.0, 0.0, 0.0, 0.0, 0.0, 0.0, 0.0, 0.0, 0.0, 0.0, 0.0, 0.0, 0.0, 0.0, 0.0, 0.0, 0.0, 0.0, 0.0, 0.0, 0.0, 0.0, 0.0, 0.0, 0.0, 0.0, 0.0, 0.0, 0.0, 0.0, 0.0, 0.0, 0.0, 0.0, 0.0, 0.0, 0.0, 0.0, 0.0, 0.0, 0.0, 0.0, 0.0, 0.0, 0.0, 0.0, 0.0, 0.0, 0.0, 0.0, 0.0, 0.0, 0.0, 0.0, 0.0, 0.0, 0.0, 0.0, 0.0, 0.0, 0.0, 0.0, 0.0, 0.0, 0.0, 0.0, 0.0, 0.0, 0.0, 0.0, 0.0, 0.0, 0.0, 0.0, 0.0, 0.0, 0.0, 0.0, 0.0, 0.0, 0.0, 0.0, 0.0, 0.0, 0.0, 0.0, 0.0, 0.0, 0.0, 0.0, 0.0, 0.0, 0.0, 0.0, 0.0, 0.0, 0.0, 0.0, 0.0, 0.0, 0.0, 0.0, 0.0, 0.0, 0.0, 0.0, 0.0, 0.0, 0.0, 0.0, 0.0, 0.0, 0.0, 0.0, 0.0, 0.0, 0.0, 0.0, 0.0, 0.0, 0.0, 0.0, 0.0, 0.0, 0.0, 0.0, 0.0, 0.0, 0.0, 0.0, 0.0, 0.0, 0.0, 0.0, 0.0, 0.0, 0.0, 0.0, 0.0, 0.0, 0.0, 0.0, 0.0, 0.0, 0.0, 0.0, 0.0, 0.0, 0.0, 0.0, 0.0, 0.0, 0.0, 0.0, 0.0, 0.0, 0.0, 0.0, 0.0, 0.0, 0.0, 0.0, 0.0, 0.0, 0.0, 0.0, 0.0, 0.0, 0.0, 0.0, 0.0, 0.0, 0.0, 0.0, 0.0, 0.0, 0.0, 0.0, 0.0, 0.0, 0.0, 0.0, 0.0, 0.0, 0.0, 0.0, 0.0, 0.0, 0.0, 0.0, 0.0, 0.0, 0.0, 0.0, 0.0, 0.0, 0.0, 0.0, 0.0, 0.0, 0.0, 0.0, 0.0, 0.0, 0.0, 0.0, 0.0, 0.0, 0.0, 0.0, 0.0, 0.0, 0.0, 0.0, 0.0, 0.0, 0.0, 0.0, 0.0, 0.0, 0.0, 0.0, 0.0, 0.0, 0.0, 0.0, 0.0, 0.0, 0.0, 0.0, 0.0, 0.0, 0.0, 0.0, 0.0, 0.0, 0.0, 0.0, 0.0, 0.0, 0.0, 0.0, 0.0, 0.0, 0.0, 0.0, 0.0, 0.0, 0.0, 0.0, 0.0, 0.0, 0.0, 0.0, 0.0, 0.0, 0.0, 0.0, 0.0, 0.0, 0.0, 0.0, 0.0, 0.0, 0.0, 0.0, 0.0, 0.0, 0.0, 0.0, 0.0, 0.0, 0.0, 0.0, 0.0, 0.0, 0.0, 0.0, 0.0, 0.0, 0.0, 0.0, 0.0, 0.0, 0.0, 0.0, 0.0, 0.0, 0.0, 0.0, 0.0, 0.0, 0.0, 0.0, 0.0, 0.0, 0.0, 0.0, 0.0, 0.0, 0.0, 0.0, 0.0, 0.0, 0.0, 0.0, 0.0, 0.0, 0.0, 0.0, 0.0, 0.0, 0.0, 0.0, 0.0, 0.0, 0.0, 0.0, 0.0, 0.0, 0.0, 0.0, 0.0, 0.0, 0.0, 0.0, 0.0, 0.0, 0.0, 0.0, 0.0, 0.0, 0.0, 0.0, 0.0, 0.0, 0.0, 0.0, 0.0, 0.0, 0.0, 0.0, 0.0, 0.0, 0.0, 0.0, 0.0, 0.0, 0.0, 0.0, 0.0, 0.0, 0.0, 0.0, 0.0, 0.0, 0.0, 0.0, 0.0, 0.0, 0.0, 0.0, 0.0, 0.0, 0.0, 0.0, 0.0, 0.0, 0.0, 0.0, 0.0, 0.0, 0.0, 0.0, 0.0, 0.0, 0.0, 0.0, 0.0, 0.0, 0.0, 0.0, 0.0, 0.0, 0.0, 0.0, 0.0, 0.0, 0.0, 0.0, 0.0, 0.0, 0.0, 0.0, 0.0, 0.0, 0.0, 0.0, 0.0, 0.0, 0.0, 0.0, 0.0, 0.0, 0.0, 0.0, 0.0, 0.0, 0.0, 0.0, 0.0, 0.0, 0.0, 0.0, 0.0, 0.0, 0.0, 0.0, 0.0, 0.0, 0.0, 0.0, 0.0, 0.0, 0.0, 0.0, 0.0, 0.0, 0.0, 0.0, 0.0, 0.0, 0.0, 0.0, 0.0, 0.0, 0.0, 0.0, 0.0, 0.0, 0.0, 0.0, 0.0, 0.0, 0.0, 0.0, 0.0, 0.0, 0.0, 0.0, 0.0, 0.0, 0.0, 0.0, 0.0, 0.0, 0.0, 0.0, 0.0, 0.0, 0.0, 0.0, 0.0, 0.0, 0.0, 0.0, 0.0, 0.0, 0.0, 0.0, 0.0, 0.0, 0.0, 0.0, 0.0, 0.0, 0.0, 0.0, 0.0, 0.0, 0.0, 0.0, 0.0, 0.0, 0.0, 0.0, 0.0, 0.0, 0.0, 0.0, 0.0, 0.0, 0.0, 0.0, 0.0, 0.0, 0.0, 0.0, 0.0, 0.0, 0.0, 0.0, 0.0, 0.0, 0.0, 0.0, 0.0, 0.0, 0.0, 0.0, 0.0, 0.0, 0.0, 0.0, 0.0, 0.0, 0.0, 0.0, 0.0, 0.0, 0.0, 0.0, 0.0, 0.0, 0.0, 0.0, 0.0, 0.0, 0.0, 0.0, 0.0, 0.0, 0.0, 0.0, 0.0, 0.0, 0.0, 0.0, 0.0, 0.0, 0.0, 0.0, 0.0, 0.0, 0.0, 0.0, 0.0, 0.0, 0.0, 0.0, 0.0, 0.0, 0.0, 0.0, 0.0, 0.0, 0.0, 0.0, 0.0, 0.0, 0.0, 0.0, 0.0, 0.0, 0.0, 0.0, 0.0, 0.0, 0.0, 0.0, 0.0, 0.0, 0.0, 0.0, 0.0, 0.0, 0.0, 0.0, 0.0, 0.0, 0.0, 0.0, 0.0, 0.0, 0.0, 0.0, 0.0, 0.0, 0.0, 0.0, 0.0, 0.0, 0.0, 0.0, 0.0, 0.0, 0.0, 0.0, 0.0, 0.0, 0.0, 0.0, 0.0, 0.0, 0.0, 0.0, 0.0, 0.0, 0.0, 0.0, 0.0, 0.0, 0.0, 0.0, 0.0, 0.0, 0.0, 0.0, 0.0, 0.0, 0.0, 0.0, 0.0, 0.0, 0.0, 0.0, 0.0, 0.0, 0.0, 0.0, 0.0, 0.0, 0.0, 0.0, 0.0, 0.0, 0.0, 0.0, 0.0, 0.0, 0.0, 0.0, 0.0, 0.0, 0.0, 0.0, 0.0, 0.0, 0.0, 0.0, 0.0, 0.0, 0.0, 0.0, 0.0, 0.0, 0.0, 0.0, 0.0, 0.0, 0.0, 0.0, 0.0, 0.0, 0.0, 0.0, 0.0, 0.0, 0.0, 0.0, 0.0, 0.0, 0.0, 0.0, 0.0, 0.0, 0.0, 0.0, 0.0, 0.0, 0.0, 0.0, 0.0, 0.0, 0.0, 0.0, 0.0, 0.0, 0.0, 0.0, 0.0, 0.0, 0.0, 0.0, 0.0, 0.0, 0.0, 0.0, 0.0, 0.0, 0.0, 0.0, 0.0, 0.0, 0.0, 0.0, 0.0, 0.0, 0.0, 0.0, 0.0, 0.0, 0.0, 0.0, 0.0, 0.0, 0.0, 0.0, 0.0, 0.0, 0.0, 0.0, 0.0, 0.0, 0.0, 0.0, 0.0, 0.0, 0.0, 0.0, 0.0, 0.0, 0.0, 0.0, 0.0, 0.0, 0.0, 0.0, 0.0, 0.0, 0.0, 0.0, 0.0, 0.0, 0.0, 0.0, 0.0, 0.0, 0.0, 0.0, 0.0, 0.0, 0.0, 0.0, 0.0, 0.0, 0.0, 0.0, 0.0, 0.0, 0.0, 0.0, 0.0, 0.0, 0.0, 0.0, 0.0, 0.0, 0.0, 0.0, 0.0, 0.0, 0.0, 0.0, 0.0, 0.0, 0.0, 0.0, 0.0, 0.0, 0.0, 0.0, 0.0, 0.0, 0.0, 0.0, 0.0, 0.0, 0.0, 0.0, 0.0, 0.0, 0.0, 0.0, 0.0, 0.0, 0.0, 0.0, 0.0, 0.0, 0.0, 0.0, 0.0, 0.0, 0.0, 0.0, 0.0, 0.0, 0.0, 0.0, 0.0, 0.0, 0.0, 0.0, 0.0, 0.0, 0.0, 0.0, 0.0, 0.0, 0.0, 0.0, 0.0, 0.0, 0.0, 0.0, 0.0, 0.0, 0.0, 0.0, 0.0, 0.0, 0.0, 0.0, 0.0, 0.0, 0.0, 0.0, 0.0, 0.0, 0.0, 0.0, 0.0, 0.0, 0.0, 0.0, 0.0, 0.0, 0.0, 0.0, 0.0, 0.0, 0.0, 0.0, 0.0, 0.0, 0.0, 0.0, 0.0, 0.0, 0.0, 0.0, 0.0, 0.0, 0.0, 0.0, 0.0, 0.0, 0.0, 0.0, 0.0, 0.0, 0.0, 0.0, 0.0, 0.0, 0.0, 0.0, 0.0, 0.0, 0.0, 0.0, 0.0, 0.0, 0.0, 0.0, 0.0, 0.0, 0.0, 0.0, 0.0, 0.0, 0.0, 0.0, 0.0, 0.0, 0.0, 0.0, 0.0, 0.0, 0.0, 0.0, 0.0, 0.0, 0.0, 0.0, 0.0, 0.0, 0.0, 0.0, 0.0, 0.0, 0.0, 0.0, 0.0, 0.0, 0.0, 0.0, 0.0, 0.0, 0.0, 0.0, 0.0, 0.0, 0.0, 0.0, 0.0, 0.0, 0.0, 0.0, 0.0, 0.0, 0.0, 0.0, 0.0, 0.0, 0.0, 0.0, 0.0, 0.0, 0.0, 0.0, 0.0, 0.0, 0.0, 0.0, 0.0, 0.0, 0.0, 0.0, 0.0, 0.0, 0.0, 0.0, 0.0, 0.0, 0.0, 0.0, 0.0, 0.0, 0.0, 0.0, 0.0, 0.0, 0.0, 0.0, 0.0, 0.0, 0.0, 0.0, 0.0, 0.0, 0.0, 0.0, 0.0, 0.0, 0.0, 0.0, 0.0, 0.0, 0.0, 0.0, 0.0, 0.0, 0.0, 0.0, 0.0, 0.0, 0.0, 0.0, 0.0, 0.0, 0.0, 0.0, 0.0, 0.0, 0.0, 0.0, 0.0, 0.0, 0.0, 0.0, 0.0, 0.0, 0.0, 0.0, 0.0, 0.0, 0.0, 0.0, 0.0, 0.0, 0.0, 0.0, 0.0, 0.0, 0.0, 0.0, 0.0, 0.0, 0.0, 0.0, 0.0, 0.0, 0.0, 0.0, 0.0, 0.0, 0.0, 0.0, 0.0, 0.0, 0.0, 0.0, 0.0, 0.0, 0.0, 0.0, 0.0, 0.0, 0.0, 0.0, 0.0, 0.0, 0.0, 0.0, 0.0, 0.0, 0.0, 0.0, 0.0, 0.0, 0.0, 0.0, 0.0, 0.0, 0.0, 0.0, 0.0, 0.0, 0.0, 0.0, 0.0, 0.0, 0.0, 0.0, 0.0, 0.0, 0.0, 0.0, 0.0, 0.0, 0.0, 0.0, 0.0, 0.0, 0.0, 0.0, 0.0, 0.0, 0.0, 0.0, 0.0, 0.0, 0.0, 0.0, 0.0, 0.0, 0.0, 0.0, 0.0, 0.0, 0.0, 0.0, 0.0, 0.0, 0.0, 0.0, 0.0, 0.0, 0.0, 0.0, 0.0, 0.0, 0.0, 0.0, 0.0, 0.0, 0.0, 0.0, 0.0, 0.0, 0.0, 0.0, 0.0, 0.0, 0.0, 0.0, 0.0, 0.0, 0.0, 0.0, 0.0, 0.0, 0.0, 0.0, 0.0, 0.0, 0.0, 0.0, 0.0, 0.0, 0.0, 0.0, 0.0, 0.0, 0.0, 0.0, 0.0, 0.0, 0.0, 0.0, 0.0, 0.0, 0.0, 0.0, 0.0, 0.0, 0.0, 0.0, 0.0, 0.0, 0.0, 0.0, 0.0, 0.0, 0.0, 0.0, 0.0, 0.0, 0.0, 0.0, 0.0, 0.0, 0.0, 0.0, 0.0, 0.0, 0.0, 0.0, 0.0, 0.0, 0.0, 0.0, 0.0, 0.0, 0.0, 0.0, 0.0, 0.0, 0.0, 0.0, 0.0, 0.0, 0.0, 0.0, 0.0, 0.0, 0.0, 0.0, 0.0, 0.0, 0.0, 0.0, 0.0, 0.0, 0.0, 0.0, 0.0, 0.0, 0.0, 0.0, 0.0, 0.0, 0.0, 0.0, 0.0, 0.0, 0.0, 0.0, 0.0, 0.0, 0.0, 0.0, 0.0, 0.0, 0.0, 0.0, 0.0, 0.0, 0.0, 0.0, 0.0, 0.0, 0.0, 0.0, 0.0, 0.0, 0.0, 0.0, 0.0, 0.0, 0.0, 0.0, 0.0, 0.0, 0.0, 0.0, 0.0, 0.0, 0.0, 0.0, 0.0, 0.0, 0.0, 0.0, 0.0, 0.0, 0.0, 0.0, 0.0, 0.0, 0.0, 0.0, 0.0, 0.0, 0.0, 0.0, 0.0, 0.0, 0.0, 0.0, 0.0, 0.0, 0.0, 0.0, 0.0, 0.0, 0.0, 0.0, 0.0, 0.0, 0.0, 0.0, 0.0, 0.0, 0.0, 0.0, 0.0, 0.0, 0.0, 0.0, 0.0, 0.0, 0.0, 0.0, 0.0, 0.0, 0.0, 0.0, 0.0, 0.0, 0.0, 0.0, 0.0, 0.0, 0.0, 0.0, 0.0, 0.0, 0.0, 0.0, 0.0, 0.0, 0.0, 0.0, 0.0, 0.0, 0.0, 0.0, 0.0, 0.0, 0.0, 0.0, 0.0, 0.0, 0.0, 0.0, 0.0, 0.0, 0.0, 0.0, 0.0, 0.0, 0.0, 0.0])
me_circle_002.materials.append(mat_material_001)
me_circle_002.update()
me_plane = bpy.data.meshes.new('Plane')
me_plane.from_pydata([(-5.0, -5.0, 0.0), (5.0, -5.0, 0.0), (-5.0, 5.0, 0.0), (5.0, 5.0, 0.0)], [], [(0, 1, 3, 2)])
_uv = me_plane.uv_layers.new(name='UVMap')
_uv.uv.foreach_set('vector', [0.0, 0.0, 1.0, 0.0, 1.0, 1.0, 0.0, 1.0])
me_plane.materials.append(mat_material_002)
me_plane.update()

# ---- objects
ob_light = bpy.data.objects.new('Light', light_light)
ob_circle_001 = bpy.data.objects.new('Circle.001', me_circle_002)
ob_plane = bpy.data.objects.new('Plane', me_plane)
ob_camera = bpy.data.objects.new('Camera', cam_camera_001)

# ---- transforms, parenting, visibility, modifiers, constraints
ob_light.location = (-0.1048, -3.443, 7.142)
ob_light.rotation_euler = (0.6503, 0.05522, 1.866)
ob_light.lock_rotations_4d = False
ob_light.empty_display_type = 'ARROWS'
ob_light.color = (0.0, 0.0, 0.0, 0.0)
ob_light.lineart.crease_threshold = 0.0
ob_circle_001.location = (0.03937, -0.5675, 0.09195)
_m = ob_circle_001.modifiers.new('Solidify', 'SOLIDIFY')
_m.thickness = 0.02
_m = ob_circle_001.modifiers.new('Subdivision', 'SUBSURF')
_m.levels = 2
ob_plane.location = (0.0, 0.0, 0.0)
ob_plane.scale = (1.0, 2.213, 1.278)
ob_camera.location = (10.09, 1.066, 1.683)
ob_camera.rotation_euler = (1.571, -0.0, 1.571)

# ---- collection membership
col_collection.objects.link(ob_light)
col_collection.objects.link(ob_circle_001)
col_collection.objects.link(ob_plane)
col_collection.objects.link(ob_camera)

# ---- scene / render settings (as saved in the file)
scene.camera = ob_camera
scene.frame_start = 1; scene.frame_end = 250; scene.frame_set(1)
scene.render.engine = 'CYCLES'
scene.cycles.sampling_pattern = 'TABULATED_SOBOL'
scene.view_settings.view_transform = 'Filmic'
bpy.context.view_layer.update()
